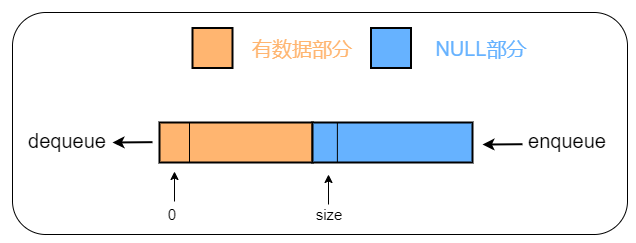

The diagram above was exported from draw.io. Its source (the exported page's mxGraphModel, read from the mxfile embedded in the PNG):
<mxGraphModel dx="2048" dy="578" grid="1" gridSize="10" guides="1" tooltips="1" connect="1" arrows="1" fold="1" page="1" pageScale="1" pageWidth="827" pageHeight="1169" math="0" shadow="0">
  <root>
    <mxCell id="0" />
    <mxCell id="1" parent="0" />
    <mxCell id="tIjiD9qFr40lFo9LygVq-17" value="" style="rounded=1;whiteSpace=wrap;html=1;" vertex="1" parent="1">
      <mxGeometry x="-30" y="50" width="615" height="222" as="geometry" />
    </mxCell>
    <mxCell id="tIjiD9qFr40lFo9LygVq-2" value="" style="rounded=0;whiteSpace=wrap;html=1;strokeWidth=2;fillColor=#FFB570;" vertex="1" parent="1">
      <mxGeometry x="117" y="160" width="153" height="40" as="geometry" />
    </mxCell>
    <mxCell id="tIjiD9qFr40lFo9LygVq-3" value="" style="rounded=0;whiteSpace=wrap;html=1;strokeWidth=2;fillColor=#66B2FF;" vertex="1" parent="1">
      <mxGeometry x="270" y="160" width="160" height="40" as="geometry" />
    </mxCell>
    <mxCell id="tIjiD9qFr40lFo9LygVq-4" value="&lt;font style=&quot;font-size: 15px&quot;&gt;size&lt;/font&gt;" style="text;html=1;strokeColor=none;fillColor=none;align=center;verticalAlign=middle;whiteSpace=wrap;rounded=0;" vertex="1" parent="1">
      <mxGeometry x="267" y="242" width="40" height="20" as="geometry" />
    </mxCell>
    <mxCell id="tIjiD9qFr40lFo9LygVq-5" value="" style="endArrow=none;html=1;" edge="1" parent="1">
      <mxGeometry width="50" height="50" relative="1" as="geometry">
        <mxPoint x="147" y="200" as="sourcePoint" />
        <mxPoint x="147" y="160" as="targetPoint" />
      </mxGeometry>
    </mxCell>
    <mxCell id="tIjiD9qFr40lFo9LygVq-6" value="" style="endArrow=classic;html=1;" edge="1" parent="1">
      <mxGeometry width="50" height="50" relative="1" as="geometry">
        <mxPoint x="286" y="242" as="sourcePoint" />
        <mxPoint x="286" y="212" as="targetPoint" />
      </mxGeometry>
    </mxCell>
    <mxCell id="tIjiD9qFr40lFo9LygVq-7" value="" style="endArrow=classic;html=1;" edge="1" parent="1">
      <mxGeometry width="50" height="50" relative="1" as="geometry">
        <mxPoint x="132.00000000000003" y="239" as="sourcePoint" />
        <mxPoint x="132.00000000000003" y="209" as="targetPoint" />
      </mxGeometry>
    </mxCell>
    <mxCell id="tIjiD9qFr40lFo9LygVq-8" value="&lt;font style=&quot;font-size: 15px&quot;&gt;0&lt;/font&gt;" style="text;html=1;strokeColor=none;fillColor=none;align=center;verticalAlign=middle;whiteSpace=wrap;rounded=0;" vertex="1" parent="1">
      <mxGeometry x="110" y="242" width="40" height="20" as="geometry" />
    </mxCell>
    <mxCell id="tIjiD9qFr40lFo9LygVq-11" value="" style="endArrow=classic;html=1;strokeWidth=2;" edge="1" parent="1">
      <mxGeometry width="50" height="50" relative="1" as="geometry">
        <mxPoint x="110" y="179.66" as="sourcePoint" />
        <mxPoint x="70" y="180" as="targetPoint" />
      </mxGeometry>
    </mxCell>
    <mxCell id="tIjiD9qFr40lFo9LygVq-12" value="&lt;font style=&quot;font-size: 20px&quot;&gt;dequeue&lt;/font&gt;" style="text;html=1;strokeColor=none;fillColor=none;align=center;verticalAlign=middle;whiteSpace=wrap;rounded=0;" vertex="1" parent="1">
      <mxGeometry x="-10" y="168" width="70" height="20" as="geometry" />
    </mxCell>
    <mxCell id="tIjiD9qFr40lFo9LygVq-13" value="" style="endArrow=none;html=1;" edge="1" parent="1">
      <mxGeometry width="50" height="50" relative="1" as="geometry">
        <mxPoint x="294.88" y="200" as="sourcePoint" />
        <mxPoint x="294.88" y="160" as="targetPoint" />
      </mxGeometry>
    </mxCell>
    <mxCell id="tIjiD9qFr40lFo9LygVq-14" value="" style="endArrow=classic;html=1;strokeWidth=2;" edge="1" parent="1">
      <mxGeometry width="50" height="50" relative="1" as="geometry">
        <mxPoint x="480" y="181.70999999999998" as="sourcePoint" />
        <mxPoint x="440" y="182.05" as="targetPoint" />
      </mxGeometry>
    </mxCell>
    <mxCell id="tIjiD9qFr40lFo9LygVq-15" value="&lt;font style=&quot;font-size: 20px&quot;&gt;enqueue&lt;/font&gt;" style="text;html=1;strokeColor=none;fillColor=none;align=center;verticalAlign=middle;whiteSpace=wrap;rounded=0;" vertex="1" parent="1">
      <mxGeometry x="490" y="168" width="70" height="20" as="geometry" />
    </mxCell>
    <mxCell id="tIjiD9qFr40lFo9LygVq-18" value="" style="rounded=0;whiteSpace=wrap;html=1;strokeWidth=2;fillColor=#FFB570;" vertex="1" parent="1">
      <mxGeometry x="150" y="65.5" width="40" height="40" as="geometry" />
    </mxCell>
    <mxCell id="tIjiD9qFr40lFo9LygVq-19" value="" style="rounded=0;whiteSpace=wrap;html=1;strokeWidth=2;fillColor=#66B2FF;" vertex="1" parent="1">
      <mxGeometry x="328.5" y="65.5" width="40" height="40" as="geometry" />
    </mxCell>
    <mxCell id="tIjiD9qFr40lFo9LygVq-20" value="&lt;span style=&quot;font-size: 20px&quot;&gt;&lt;font color=&quot;#ffb570&quot;&gt;有数据部分&lt;/font&gt;&lt;/span&gt;" style="text;html=1;strokeColor=none;fillColor=none;align=center;verticalAlign=middle;whiteSpace=wrap;rounded=0;" vertex="1" parent="1">
      <mxGeometry x="200" y="75.5" width="120" height="20" as="geometry" />
    </mxCell>
    <mxCell id="tIjiD9qFr40lFo9LygVq-21" value="&lt;span style=&quot;font-size: 20px&quot;&gt;&lt;font color=&quot;#66b2ff&quot;&gt;NULL部分&lt;/font&gt;&lt;/span&gt;" style="text;html=1;strokeColor=none;fillColor=none;align=center;verticalAlign=middle;whiteSpace=wrap;rounded=0;" vertex="1" parent="1">
      <mxGeometry x="378.5" y="75.5" width="120" height="20" as="geometry" />
    </mxCell>
  </root>
</mxGraphModel>